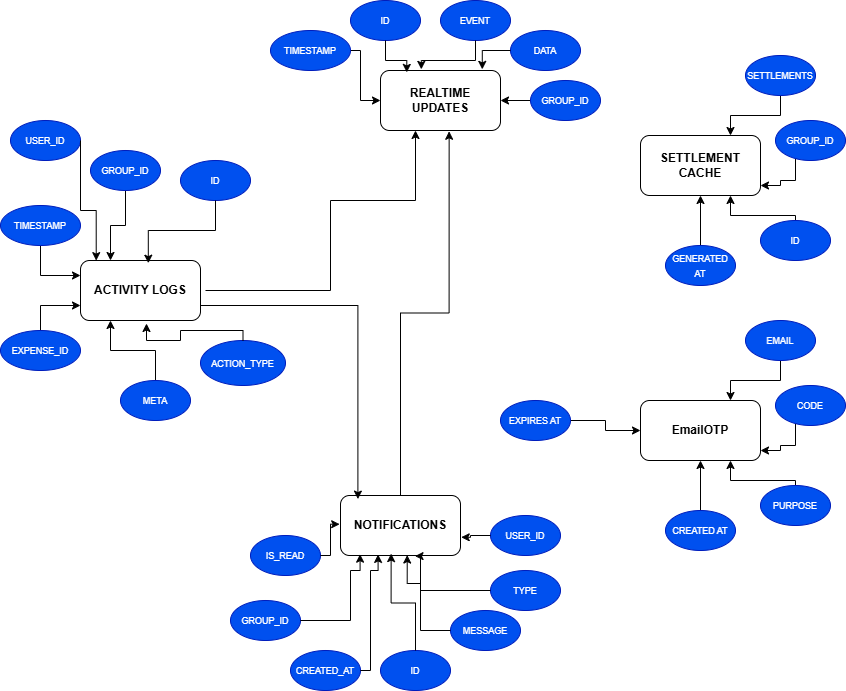

The diagram above was exported from draw.io. Its source (the exported page's mxGraphModel, read from the mxfile embedded in the PNG):
<mxGraphModel dx="1727" dy="1037" grid="1" gridSize="10" guides="1" tooltips="1" connect="1" arrows="1" fold="1" page="1" pageScale="1" pageWidth="827" pageHeight="1169" math="0" shadow="0">
  <root>
    <mxCell id="0" />
    <mxCell id="1" parent="0" />
    <mxCell id="FmVB3wleXCh-LkK6QlV9-58" edge="1" parent="1" style="edgeStyle=orthogonalEdgeStyle;rounded=0;orthogonalLoop=1;jettySize=auto;html=1;exitX=1;exitY=0.5;exitDx=0;exitDy=0;entryX=0.25;entryY=1;entryDx=0;entryDy=0;">
      <mxGeometry relative="1" as="geometry">
        <Array as="points">
          <mxPoint x="340" y="320" />
          <mxPoint x="340" y="230" />
          <mxPoint x="425" y="230" />
        </Array>
        <mxPoint x="215" y="320" as="sourcePoint" />
        <mxPoint x="425" y="160" as="targetPoint" />
      </mxGeometry>
    </mxCell>
    <mxCell id="FmVB3wleXCh-LkK6QlV9-1" parent="1" style="rounded=1;whiteSpace=wrap;html=1;fillColor=light-dark(#FFFFFF,#EBF4A4);" value="&lt;font style=&quot;color: light-dark(rgb(0, 0, 0), rgb(0, 0, 0));&quot;&gt;&lt;b&gt;ACTIVITY LOGS&lt;/b&gt;&lt;/font&gt;" vertex="1">
      <mxGeometry height="60" width="120" x="90" y="290" as="geometry" />
    </mxCell>
    <mxCell id="FmVB3wleXCh-LkK6QlV9-11" edge="1" parent="1" source="FmVB3wleXCh-LkK6QlV9-2" style="edgeStyle=orthogonalEdgeStyle;rounded=0;orthogonalLoop=1;jettySize=auto;html=1;entryX=0.25;entryY=0;entryDx=0;entryDy=0;" target="FmVB3wleXCh-LkK6QlV9-1">
      <mxGeometry relative="1" as="geometry" />
    </mxCell>
    <mxCell id="FmVB3wleXCh-LkK6QlV9-2" parent="1" style="ellipse;whiteSpace=wrap;html=1;fillColor=#0050ef;fontColor=#ffffff;strokeColor=#001DBC;" value="&lt;font style=&quot;font-size: 9px;&quot;&gt;GROUP_ID&lt;/font&gt;" vertex="1">
      <mxGeometry height="40" width="70" x="100" y="180" as="geometry" />
    </mxCell>
    <mxCell id="FmVB3wleXCh-LkK6QlV9-3" parent="1" style="ellipse;whiteSpace=wrap;html=1;fillColor=#0050ef;fontColor=#ffffff;strokeColor=#001DBC;" value="&lt;font style=&quot;font-size: 9px;&quot;&gt;ID&lt;/font&gt;" vertex="1">
      <mxGeometry height="40" width="70" x="190" y="190" as="geometry" />
    </mxCell>
    <mxCell id="FmVB3wleXCh-LkK6QlV9-4" parent="1" style="ellipse;whiteSpace=wrap;html=1;fillColor=#0050ef;fontColor=#ffffff;strokeColor=#001DBC;" value="&lt;font style=&quot;font-size: 9px;&quot;&gt;ACTION_TYPE&lt;/font&gt;" vertex="1">
      <mxGeometry height="45" width="85" x="210" y="370" as="geometry" />
    </mxCell>
    <mxCell id="FmVB3wleXCh-LkK6QlV9-9" edge="1" parent="1" source="FmVB3wleXCh-LkK6QlV9-5" style="edgeStyle=orthogonalEdgeStyle;rounded=0;orthogonalLoop=1;jettySize=auto;html=1;entryX=0;entryY=0.75;entryDx=0;entryDy=0;" target="FmVB3wleXCh-LkK6QlV9-1">
      <mxGeometry relative="1" as="geometry" />
    </mxCell>
    <mxCell id="FmVB3wleXCh-LkK6QlV9-5" parent="1" style="ellipse;whiteSpace=wrap;html=1;fillColor=#0050ef;fontColor=#ffffff;strokeColor=#001DBC;" value="&lt;font style=&quot;font-size: 9px;&quot;&gt;EXPENSE_ID&lt;/font&gt;" vertex="1">
      <mxGeometry height="40" width="80" x="10" y="360" as="geometry" />
    </mxCell>
    <mxCell id="FmVB3wleXCh-LkK6QlV9-10" edge="1" parent="1" source="FmVB3wleXCh-LkK6QlV9-6" style="edgeStyle=orthogonalEdgeStyle;rounded=0;orthogonalLoop=1;jettySize=auto;html=1;entryX=0.25;entryY=1;entryDx=0;entryDy=0;" target="FmVB3wleXCh-LkK6QlV9-1">
      <mxGeometry relative="1" as="geometry" />
    </mxCell>
    <mxCell id="FmVB3wleXCh-LkK6QlV9-6" parent="1" style="ellipse;whiteSpace=wrap;html=1;fillColor=#0050ef;fontColor=#ffffff;strokeColor=#001DBC;" value="&lt;font style=&quot;font-size: 9px;&quot;&gt;META&lt;/font&gt;" vertex="1">
      <mxGeometry height="40" width="70" x="130" y="410" as="geometry" />
    </mxCell>
    <mxCell id="FmVB3wleXCh-LkK6QlV9-8" edge="1" parent="1" source="FmVB3wleXCh-LkK6QlV9-7" style="edgeStyle=orthogonalEdgeStyle;rounded=0;orthogonalLoop=1;jettySize=auto;html=1;entryX=0;entryY=0.25;entryDx=0;entryDy=0;" target="FmVB3wleXCh-LkK6QlV9-1">
      <mxGeometry relative="1" as="geometry" />
    </mxCell>
    <mxCell id="FmVB3wleXCh-LkK6QlV9-7" parent="1" style="ellipse;whiteSpace=wrap;html=1;fillColor=#0050ef;fontColor=#ffffff;strokeColor=#001DBC;" value="&lt;font style=&quot;font-size: 9px;&quot;&gt;TIMESTAMP&lt;/font&gt;" vertex="1">
      <mxGeometry height="40" width="80" x="10" y="235" as="geometry" />
    </mxCell>
    <mxCell id="FmVB3wleXCh-LkK6QlV9-12" edge="1" parent="1" source="FmVB3wleXCh-LkK6QlV9-3" style="edgeStyle=orthogonalEdgeStyle;rounded=0;orthogonalLoop=1;jettySize=auto;html=1;entryX=0.565;entryY=0.045;entryDx=0;entryDy=0;entryPerimeter=0;" target="FmVB3wleXCh-LkK6QlV9-1">
      <mxGeometry relative="1" as="geometry" />
    </mxCell>
    <mxCell id="FmVB3wleXCh-LkK6QlV9-13" edge="1" parent="1" source="FmVB3wleXCh-LkK6QlV9-4" style="edgeStyle=orthogonalEdgeStyle;rounded=0;orthogonalLoop=1;jettySize=auto;html=1;entryX=0.55;entryY=1.05;entryDx=0;entryDy=0;entryPerimeter=0;" target="FmVB3wleXCh-LkK6QlV9-1">
      <mxGeometry relative="1" as="geometry">
        <Array as="points">
          <mxPoint x="253" y="360" />
          <mxPoint x="190" y="360" />
          <mxPoint x="190" y="370" />
          <mxPoint x="156" y="370" />
        </Array>
      </mxGeometry>
    </mxCell>
    <mxCell id="FmVB3wleXCh-LkK6QlV9-15" parent="1" style="rounded=1;whiteSpace=wrap;html=1;fillColor=light-dark(#FFFFFF,#EBF4A4);" value="&lt;font style=&quot;color: light-dark(rgb(0, 0, 0), rgb(0, 0, 0));&quot;&gt;&lt;b&gt;REALTIME UPDATES&lt;/b&gt;&lt;/font&gt;" vertex="1">
      <mxGeometry height="60" width="120" x="390" y="100" as="geometry" />
    </mxCell>
    <mxCell id="FmVB3wleXCh-LkK6QlV9-16" parent="1" style="ellipse;whiteSpace=wrap;html=1;fillColor=#0050ef;fontColor=#ffffff;strokeColor=#001DBC;" value="&lt;font style=&quot;font-size: 9px;&quot;&gt;ID&lt;/font&gt;" vertex="1">
      <mxGeometry height="40" width="70" x="360" y="30" as="geometry" />
    </mxCell>
    <mxCell id="FmVB3wleXCh-LkK6QlV9-17" parent="1" style="ellipse;whiteSpace=wrap;html=1;fillColor=#0050ef;fontColor=#ffffff;strokeColor=#001DBC;" value="&lt;font style=&quot;font-size: 9px;&quot;&gt;EVENT&lt;/font&gt;" vertex="1">
      <mxGeometry height="40" width="70" x="450" y="30" as="geometry" />
    </mxCell>
    <mxCell id="FmVB3wleXCh-LkK6QlV9-18" parent="1" style="ellipse;whiteSpace=wrap;html=1;fillColor=#0050ef;fontColor=#ffffff;strokeColor=#001DBC;" value="&lt;font style=&quot;font-size: 9px;&quot;&gt;DATA&lt;/font&gt;" vertex="1">
      <mxGeometry height="40" width="70" x="520" y="60" as="geometry" />
    </mxCell>
    <mxCell id="FmVB3wleXCh-LkK6QlV9-22" edge="1" parent="1" source="FmVB3wleXCh-LkK6QlV9-19" style="edgeStyle=orthogonalEdgeStyle;rounded=0;orthogonalLoop=1;jettySize=auto;html=1;entryX=0;entryY=0.5;entryDx=0;entryDy=0;" target="FmVB3wleXCh-LkK6QlV9-15">
      <mxGeometry relative="1" as="geometry">
        <Array as="points">
          <mxPoint x="370" y="80" />
          <mxPoint x="370" y="130" />
        </Array>
      </mxGeometry>
    </mxCell>
    <mxCell id="FmVB3wleXCh-LkK6QlV9-19" parent="1" style="ellipse;whiteSpace=wrap;html=1;fillColor=#0050ef;fontColor=#ffffff;strokeColor=#001DBC;" value="&lt;font style=&quot;font-size: 9px;&quot;&gt;TIMESTAMP&lt;/font&gt;" vertex="1">
      <mxGeometry height="40" width="80" x="280" y="60" as="geometry" />
    </mxCell>
    <mxCell id="FmVB3wleXCh-LkK6QlV9-26" edge="1" parent="1" source="FmVB3wleXCh-LkK6QlV9-20" style="edgeStyle=orthogonalEdgeStyle;rounded=0;orthogonalLoop=1;jettySize=auto;html=1;entryX=1;entryY=0.5;entryDx=0;entryDy=0;" target="FmVB3wleXCh-LkK6QlV9-15">
      <mxGeometry relative="1" as="geometry" />
    </mxCell>
    <mxCell id="FmVB3wleXCh-LkK6QlV9-20" parent="1" style="ellipse;whiteSpace=wrap;html=1;fillColor=#0050ef;fontColor=#ffffff;strokeColor=#001DBC;" value="&lt;font style=&quot;font-size: 9px;&quot;&gt;GROUP_ID&lt;/font&gt;" vertex="1">
      <mxGeometry height="40" width="70" x="540" y="110" as="geometry" />
    </mxCell>
    <mxCell id="FmVB3wleXCh-LkK6QlV9-23" edge="1" parent="1" source="FmVB3wleXCh-LkK6QlV9-16" style="edgeStyle=orthogonalEdgeStyle;rounded=0;orthogonalLoop=1;jettySize=auto;html=1;entryX=0.219;entryY=0.032;entryDx=0;entryDy=0;entryPerimeter=0;" target="FmVB3wleXCh-LkK6QlV9-15">
      <mxGeometry relative="1" as="geometry" />
    </mxCell>
    <mxCell id="FmVB3wleXCh-LkK6QlV9-24" edge="1" parent="1" source="FmVB3wleXCh-LkK6QlV9-17" style="edgeStyle=orthogonalEdgeStyle;rounded=0;orthogonalLoop=1;jettySize=auto;html=1;entryX=0.34;entryY=-0.019;entryDx=0;entryDy=0;entryPerimeter=0;" target="FmVB3wleXCh-LkK6QlV9-15">
      <mxGeometry relative="1" as="geometry" />
    </mxCell>
    <mxCell id="FmVB3wleXCh-LkK6QlV9-25" edge="1" parent="1" source="FmVB3wleXCh-LkK6QlV9-18" style="edgeStyle=orthogonalEdgeStyle;rounded=0;orthogonalLoop=1;jettySize=auto;html=1;entryX=0.848;entryY=-0.019;entryDx=0;entryDy=0;entryPerimeter=0;" target="FmVB3wleXCh-LkK6QlV9-15">
      <mxGeometry relative="1" as="geometry">
        <Array as="points">
          <mxPoint x="492" y="80" />
        </Array>
      </mxGeometry>
    </mxCell>
    <mxCell id="FmVB3wleXCh-LkK6QlV9-27" parent="1" style="rounded=1;whiteSpace=wrap;html=1;fillColor=light-dark(#FFFFFF,#EBF4A4);" value="&lt;font style=&quot;color: light-dark(rgb(0, 0, 0), rgb(0, 0, 0));&quot;&gt;&lt;b&gt;SETTLEMENT CACHE&lt;/b&gt;&lt;/font&gt;" vertex="1">
      <mxGeometry height="60" width="120" x="650" y="165" as="geometry" />
    </mxCell>
    <mxCell id="FmVB3wleXCh-LkK6QlV9-36" edge="1" parent="1" source="FmVB3wleXCh-LkK6QlV9-28" style="edgeStyle=orthogonalEdgeStyle;rounded=0;orthogonalLoop=1;jettySize=auto;html=1;entryX=0.75;entryY=1;entryDx=0;entryDy=0;" target="FmVB3wleXCh-LkK6QlV9-27">
      <mxGeometry relative="1" as="geometry">
        <Array as="points">
          <mxPoint x="805" y="245" />
          <mxPoint x="740" y="245" />
        </Array>
      </mxGeometry>
    </mxCell>
    <mxCell id="FmVB3wleXCh-LkK6QlV9-28" parent="1" style="ellipse;whiteSpace=wrap;html=1;fillColor=#0050ef;fontColor=#ffffff;strokeColor=#001DBC;" value="&lt;font style=&quot;font-size: 9px;&quot;&gt;ID&lt;/font&gt;" vertex="1">
      <mxGeometry height="40" width="70" x="770" y="250" as="geometry" />
    </mxCell>
    <mxCell id="FmVB3wleXCh-LkK6QlV9-37" edge="1" parent="1" source="FmVB3wleXCh-LkK6QlV9-29" style="edgeStyle=orthogonalEdgeStyle;rounded=0;orthogonalLoop=1;jettySize=auto;html=1;exitX=0.408;exitY=0.948;exitDx=0;exitDy=0;exitPerimeter=0;">
      <mxGeometry relative="1" as="geometry">
        <Array as="points">
          <mxPoint x="805" y="188" />
          <mxPoint x="805" y="210" />
          <mxPoint x="790" y="210" />
          <mxPoint x="790" y="215" />
        </Array>
        <mxPoint x="805" y="190" as="sourcePoint" />
        <mxPoint x="770" y="215" as="targetPoint" />
      </mxGeometry>
    </mxCell>
    <mxCell id="FmVB3wleXCh-LkK6QlV9-29" parent="1" style="ellipse;whiteSpace=wrap;html=1;fillColor=#0050ef;fontColor=#ffffff;strokeColor=#001DBC;" value="&lt;font style=&quot;font-size: 9px;&quot;&gt;GROUP_ID&lt;/font&gt;" vertex="1">
      <mxGeometry height="40" width="70" x="785" y="150" as="geometry" />
    </mxCell>
    <mxCell id="FmVB3wleXCh-LkK6QlV9-32" edge="1" parent="1" source="FmVB3wleXCh-LkK6QlV9-30" style="edgeStyle=orthogonalEdgeStyle;rounded=0;orthogonalLoop=1;jettySize=auto;html=1;entryX=0.75;entryY=0;entryDx=0;entryDy=0;" target="FmVB3wleXCh-LkK6QlV9-27">
      <mxGeometry relative="1" as="geometry" />
    </mxCell>
    <mxCell id="FmVB3wleXCh-LkK6QlV9-30" parent="1" style="ellipse;whiteSpace=wrap;html=1;fillColor=#0050ef;fontColor=#ffffff;strokeColor=#001DBC;" value="&lt;font style=&quot;font-size: 9px;&quot;&gt;SETTLEMENTS&lt;/font&gt;" vertex="1">
      <mxGeometry height="40" width="70" x="755" y="85" as="geometry" />
    </mxCell>
    <mxCell id="FmVB3wleXCh-LkK6QlV9-35" edge="1" parent="1" source="FmVB3wleXCh-LkK6QlV9-31" style="edgeStyle=orthogonalEdgeStyle;rounded=0;orthogonalLoop=1;jettySize=auto;html=1;entryX=0.5;entryY=1;entryDx=0;entryDy=0;" target="FmVB3wleXCh-LkK6QlV9-27">
      <mxGeometry relative="1" as="geometry" />
    </mxCell>
    <mxCell id="FmVB3wleXCh-LkK6QlV9-31" parent="1" style="ellipse;whiteSpace=wrap;html=1;fillColor=#0050ef;fontColor=#ffffff;strokeColor=#001DBC;" value="&lt;font style=&quot;font-size: 9px;&quot;&gt;GENERATED AT&lt;/font&gt;" vertex="1">
      <mxGeometry height="40" width="70" x="675" y="275" as="geometry" />
    </mxCell>
    <mxCell id="FmVB3wleXCh-LkK6QlV9-38" parent="1" style="rounded=1;whiteSpace=wrap;html=1;fillColor=light-dark(#FFFFFF,#EBF4A4);" value="&lt;font style=&quot;color: light-dark(rgb(0, 0, 0), rgb(0, 0, 0));&quot;&gt;&lt;b&gt;NOTIFICATIONS&lt;/b&gt;&lt;/font&gt;" vertex="1">
      <mxGeometry height="60" width="120" x="350" y="525" as="geometry" />
    </mxCell>
    <mxCell id="FmVB3wleXCh-LkK6QlV9-39" parent="1" style="ellipse;whiteSpace=wrap;html=1;fillColor=#0050ef;fontColor=#ffffff;strokeColor=#001DBC;" value="&lt;font style=&quot;font-size: 9px;&quot;&gt;ID&lt;/font&gt;" vertex="1">
      <mxGeometry height="40" width="70" x="390" y="680" as="geometry" />
    </mxCell>
    <mxCell id="FmVB3wleXCh-LkK6QlV9-40" parent="1" style="ellipse;whiteSpace=wrap;html=1;fillColor=#0050ef;fontColor=#ffffff;strokeColor=#001DBC;" value="&lt;font style=&quot;font-size: 9px;&quot;&gt;USER_ID&lt;/font&gt;" vertex="1">
      <mxGeometry height="40" width="70" x="20" y="150" as="geometry" />
    </mxCell>
    <mxCell id="FmVB3wleXCh-LkK6QlV9-41" edge="1" parent="1" source="FmVB3wleXCh-LkK6QlV9-40" style="edgeStyle=orthogonalEdgeStyle;rounded=0;orthogonalLoop=1;jettySize=auto;html=1;entryX=0.131;entryY=0.002;entryDx=0;entryDy=0;entryPerimeter=0;" target="FmVB3wleXCh-LkK6QlV9-1">
      <mxGeometry relative="1" as="geometry">
        <Array as="points">
          <mxPoint x="90" y="240" />
          <mxPoint x="106" y="240" />
        </Array>
      </mxGeometry>
    </mxCell>
    <mxCell id="FmVB3wleXCh-LkK6QlV9-42" parent="1" style="ellipse;whiteSpace=wrap;html=1;fillColor=#0050ef;fontColor=#ffffff;strokeColor=#001DBC;" value="&lt;font style=&quot;font-size: 9px;&quot;&gt;USER_ID&lt;/font&gt;" vertex="1">
      <mxGeometry height="40" width="70" x="500" y="545" as="geometry" />
    </mxCell>
    <mxCell id="FmVB3wleXCh-LkK6QlV9-43" parent="1" style="ellipse;whiteSpace=wrap;html=1;fillColor=#0050ef;fontColor=#ffffff;strokeColor=#001DBC;" value="&lt;font style=&quot;font-size: 9px;&quot;&gt;TYPE&lt;/font&gt;" vertex="1">
      <mxGeometry height="40" width="70" x="500" y="600" as="geometry" />
    </mxCell>
    <mxCell id="FmVB3wleXCh-LkK6QlV9-44" parent="1" style="ellipse;whiteSpace=wrap;html=1;fillColor=#0050ef;fontColor=#ffffff;strokeColor=#001DBC;" value="&lt;font style=&quot;font-size: 9px;&quot;&gt;MESSAGE&lt;/font&gt;" vertex="1">
      <mxGeometry height="40" width="70" x="460" y="640" as="geometry" />
    </mxCell>
    <mxCell id="FmVB3wleXCh-LkK6QlV9-45" parent="1" style="ellipse;whiteSpace=wrap;html=1;fillColor=#0050ef;fontColor=#ffffff;strokeColor=#001DBC;" value="&lt;font style=&quot;font-size: 9px;&quot;&gt;GROUP_ID&lt;/font&gt;" vertex="1">
      <mxGeometry height="40" width="70" x="240" y="630" as="geometry" />
    </mxCell>
    <mxCell id="FmVB3wleXCh-LkK6QlV9-46" parent="1" style="ellipse;whiteSpace=wrap;html=1;fillColor=#0050ef;fontColor=#ffffff;strokeColor=#001DBC;" value="&lt;font style=&quot;font-size: 9px;&quot;&gt;IS_READ&lt;/font&gt;" vertex="1">
      <mxGeometry height="40" width="70" x="260" y="565" as="geometry" />
    </mxCell>
    <mxCell id="FmVB3wleXCh-LkK6QlV9-47" parent="1" style="ellipse;whiteSpace=wrap;html=1;fillColor=#0050ef;fontColor=#ffffff;strokeColor=#001DBC;" value="&lt;font style=&quot;font-size: 9px;&quot;&gt;CREATED_AT&lt;/font&gt;" vertex="1">
      <mxGeometry height="40" width="70" x="300" y="680" as="geometry" />
    </mxCell>
    <mxCell id="FmVB3wleXCh-LkK6QlV9-50" edge="1" parent="1" source="FmVB3wleXCh-LkK6QlV9-46" style="edgeStyle=orthogonalEdgeStyle;rounded=0;orthogonalLoop=1;jettySize=auto;html=1;entryX=-0.007;entryY=0.479;entryDx=0;entryDy=0;entryPerimeter=0;" target="FmVB3wleXCh-LkK6QlV9-38">
      <mxGeometry relative="1" as="geometry">
        <Array as="points">
          <mxPoint x="340" y="585" />
          <mxPoint x="340" y="554" />
        </Array>
      </mxGeometry>
    </mxCell>
    <mxCell id="FmVB3wleXCh-LkK6QlV9-51" edge="1" parent="1" source="FmVB3wleXCh-LkK6QlV9-45" style="edgeStyle=orthogonalEdgeStyle;rounded=0;orthogonalLoop=1;jettySize=auto;html=1;entryX=0.163;entryY=0.978;entryDx=0;entryDy=0;entryPerimeter=0;" target="FmVB3wleXCh-LkK6QlV9-38">
      <mxGeometry relative="1" as="geometry">
        <Array as="points">
          <mxPoint x="360" y="600" />
          <mxPoint x="370" y="600" />
        </Array>
      </mxGeometry>
    </mxCell>
    <mxCell id="FmVB3wleXCh-LkK6QlV9-53" edge="1" parent="1" source="FmVB3wleXCh-LkK6QlV9-47" style="edgeStyle=orthogonalEdgeStyle;rounded=0;orthogonalLoop=1;jettySize=auto;html=1;entryX=0.313;entryY=0.982;entryDx=0;entryDy=0;entryPerimeter=0;" target="FmVB3wleXCh-LkK6QlV9-38">
      <mxGeometry relative="1" as="geometry">
        <Array as="points">
          <mxPoint x="380" y="700" />
          <mxPoint x="380" y="600" />
          <mxPoint x="388" y="600" />
        </Array>
        <mxPoint x="400" y="630" as="sourcePoint" />
        <mxPoint x="388" y="584" as="targetPoint" />
      </mxGeometry>
    </mxCell>
    <mxCell id="FmVB3wleXCh-LkK6QlV9-54" edge="1" parent="1" source="FmVB3wleXCh-LkK6QlV9-39" style="edgeStyle=orthogonalEdgeStyle;rounded=0;orthogonalLoop=1;jettySize=auto;html=1;entryX=0.422;entryY=0.968;entryDx=0;entryDy=0;entryPerimeter=0;" target="FmVB3wleXCh-LkK6QlV9-38">
      <mxGeometry relative="1" as="geometry" />
    </mxCell>
    <mxCell id="FmVB3wleXCh-LkK6QlV9-55" edge="1" parent="1" source="FmVB3wleXCh-LkK6QlV9-44" style="edgeStyle=orthogonalEdgeStyle;rounded=0;orthogonalLoop=1;jettySize=auto;html=1;entryX=0.556;entryY=0.992;entryDx=0;entryDy=0;entryPerimeter=0;" target="FmVB3wleXCh-LkK6QlV9-38">
      <mxGeometry relative="1" as="geometry">
        <Array as="points">
          <mxPoint x="430" y="660" />
          <mxPoint x="430" y="613" />
          <mxPoint x="417" y="613" />
        </Array>
      </mxGeometry>
    </mxCell>
    <mxCell id="FmVB3wleXCh-LkK6QlV9-56" edge="1" parent="1" source="FmVB3wleXCh-LkK6QlV9-43" style="edgeStyle=orthogonalEdgeStyle;rounded=0;orthogonalLoop=1;jettySize=auto;html=1;entryX=0.621;entryY=1.01;entryDx=0;entryDy=0;entryPerimeter=0;" target="FmVB3wleXCh-LkK6QlV9-38">
      <mxGeometry relative="1" as="geometry">
        <Array as="points">
          <mxPoint x="430" y="620" />
          <mxPoint x="430" y="586" />
        </Array>
      </mxGeometry>
    </mxCell>
    <mxCell id="FmVB3wleXCh-LkK6QlV9-57" edge="1" parent="1" source="FmVB3wleXCh-LkK6QlV9-42" style="edgeStyle=orthogonalEdgeStyle;rounded=0;orthogonalLoop=1;jettySize=auto;html=1;entryX=1.006;entryY=0.696;entryDx=0;entryDy=0;entryPerimeter=0;" target="FmVB3wleXCh-LkK6QlV9-38">
      <mxGeometry relative="1" as="geometry" />
    </mxCell>
    <mxCell id="FmVB3wleXCh-LkK6QlV9-59" edge="1" parent="1" source="FmVB3wleXCh-LkK6QlV9-1" style="edgeStyle=orthogonalEdgeStyle;rounded=0;orthogonalLoop=1;jettySize=auto;html=1;exitX=1;exitY=0.75;exitDx=0;exitDy=0;entryX=0.145;entryY=0.06;entryDx=0;entryDy=0;entryPerimeter=0;" target="FmVB3wleXCh-LkK6QlV9-38">
      <mxGeometry relative="1" as="geometry" />
    </mxCell>
    <mxCell id="FmVB3wleXCh-LkK6QlV9-60" edge="1" parent="1" source="FmVB3wleXCh-LkK6QlV9-38" style="edgeStyle=orthogonalEdgeStyle;rounded=0;orthogonalLoop=1;jettySize=auto;html=1;entryX=0.572;entryY=1.013;entryDx=0;entryDy=0;entryPerimeter=0;" target="FmVB3wleXCh-LkK6QlV9-15">
      <mxGeometry relative="1" as="geometry" />
    </mxCell>
    <mxCell id="t_Wyys3BAsh9SNicBxh7-1" parent="1" style="rounded=1;whiteSpace=wrap;html=1;fillColor=light-dark(#FFFFFF,#EBF4A4);" value="&lt;font style=&quot;color: light-dark(rgb(0, 0, 0), rgb(0, 0, 0));&quot;&gt;&lt;b&gt;EmailOTP&lt;/b&gt;&lt;/font&gt;" vertex="1">
      <mxGeometry height="60" width="120" x="650" y="430" as="geometry" />
    </mxCell>
    <mxCell id="t_Wyys3BAsh9SNicBxh7-2" edge="1" parent="1" source="t_Wyys3BAsh9SNicBxh7-3" style="edgeStyle=orthogonalEdgeStyle;rounded=0;orthogonalLoop=1;jettySize=auto;html=1;entryX=0.75;entryY=1;entryDx=0;entryDy=0;" target="t_Wyys3BAsh9SNicBxh7-1">
      <mxGeometry relative="1" as="geometry">
        <Array as="points">
          <mxPoint x="805" y="510" />
          <mxPoint x="740" y="510" />
        </Array>
      </mxGeometry>
    </mxCell>
    <mxCell id="t_Wyys3BAsh9SNicBxh7-3" parent="1" style="ellipse;whiteSpace=wrap;html=1;fillColor=#0050ef;fontColor=#ffffff;strokeColor=#001DBC;" value="&lt;font style=&quot;font-size: 9px;&quot;&gt;PURPOSE&lt;/font&gt;" vertex="1">
      <mxGeometry height="40" width="70" x="770" y="515" as="geometry" />
    </mxCell>
    <mxCell id="t_Wyys3BAsh9SNicBxh7-4" edge="1" parent="1" source="t_Wyys3BAsh9SNicBxh7-5" style="edgeStyle=orthogonalEdgeStyle;rounded=0;orthogonalLoop=1;jettySize=auto;html=1;exitX=0.408;exitY=0.948;exitDx=0;exitDy=0;exitPerimeter=0;">
      <mxGeometry relative="1" as="geometry">
        <Array as="points">
          <mxPoint x="805" y="453" />
          <mxPoint x="805" y="475" />
          <mxPoint x="790" y="475" />
          <mxPoint x="790" y="480" />
        </Array>
        <mxPoint x="805" y="455" as="sourcePoint" />
        <mxPoint x="770" y="480" as="targetPoint" />
      </mxGeometry>
    </mxCell>
    <mxCell id="t_Wyys3BAsh9SNicBxh7-5" parent="1" style="ellipse;whiteSpace=wrap;html=1;fillColor=#0050ef;fontColor=#ffffff;strokeColor=#001DBC;" value="&lt;font style=&quot;font-size: 9px;&quot;&gt;CODE&lt;/font&gt;" vertex="1">
      <mxGeometry height="40" width="70" x="785" y="415" as="geometry" />
    </mxCell>
    <mxCell id="t_Wyys3BAsh9SNicBxh7-6" edge="1" parent="1" source="t_Wyys3BAsh9SNicBxh7-7" style="edgeStyle=orthogonalEdgeStyle;rounded=0;orthogonalLoop=1;jettySize=auto;html=1;entryX=0.75;entryY=0;entryDx=0;entryDy=0;" target="t_Wyys3BAsh9SNicBxh7-1">
      <mxGeometry relative="1" as="geometry" />
    </mxCell>
    <mxCell id="t_Wyys3BAsh9SNicBxh7-7" parent="1" style="ellipse;whiteSpace=wrap;html=1;fillColor=#0050ef;fontColor=#ffffff;strokeColor=#001DBC;" value="&lt;font style=&quot;font-size: 9px;&quot;&gt;EMAIL&lt;/font&gt;" vertex="1">
      <mxGeometry height="40" width="70" x="755" y="350" as="geometry" />
    </mxCell>
    <mxCell id="t_Wyys3BAsh9SNicBxh7-8" edge="1" parent="1" source="t_Wyys3BAsh9SNicBxh7-9" style="edgeStyle=orthogonalEdgeStyle;rounded=0;orthogonalLoop=1;jettySize=auto;html=1;entryX=0.5;entryY=1;entryDx=0;entryDy=0;" target="t_Wyys3BAsh9SNicBxh7-1">
      <mxGeometry relative="1" as="geometry" />
    </mxCell>
    <mxCell id="t_Wyys3BAsh9SNicBxh7-9" parent="1" style="ellipse;whiteSpace=wrap;html=1;fillColor=#0050ef;fontColor=#ffffff;strokeColor=#001DBC;" value="&lt;font style=&quot;font-size: 9px;&quot;&gt;CREATED AT&lt;/font&gt;" vertex="1">
      <mxGeometry height="40" width="70" x="675" y="540" as="geometry" />
    </mxCell>
    <mxCell id="t_Wyys3BAsh9SNicBxh7-11" edge="1" parent="1" source="t_Wyys3BAsh9SNicBxh7-10" style="edgeStyle=orthogonalEdgeStyle;rounded=0;orthogonalLoop=1;jettySize=auto;html=1;entryX=0;entryY=0.5;entryDx=0;entryDy=0;" target="t_Wyys3BAsh9SNicBxh7-1">
      <mxGeometry relative="1" as="geometry" />
    </mxCell>
    <mxCell id="t_Wyys3BAsh9SNicBxh7-10" parent="1" style="ellipse;whiteSpace=wrap;html=1;fillColor=#0050ef;fontColor=#ffffff;strokeColor=#001DBC;" value="&lt;font style=&quot;font-size: 9px;&quot;&gt;EXPIRES AT&lt;/font&gt;" vertex="1">
      <mxGeometry height="40" width="70" x="510" y="430" as="geometry" />
    </mxCell>
  </root>
</mxGraphModel>